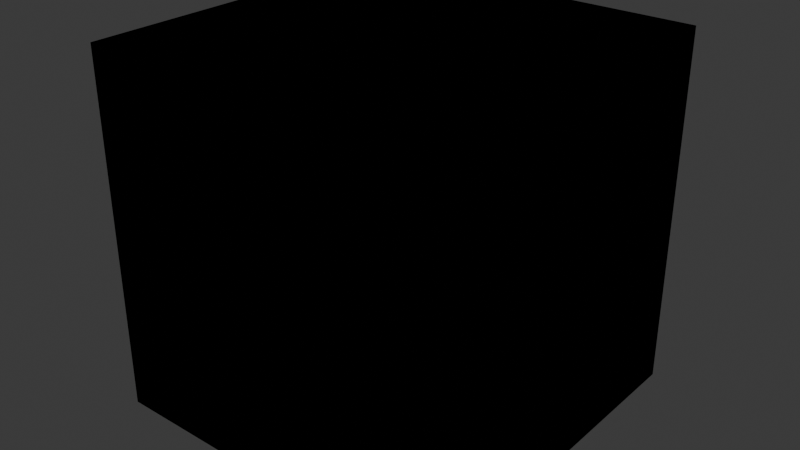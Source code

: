# Source: DefaultLitBaker.blend  (saved by Blender 4.3.34; exported with 4.5.12 LTS)
import bpy
from mathutils import Matrix  # noqa: F401  (used for matrix-valued properties, if any)

bpy.ops.wm.read_factory_settings(use_empty=True)
scene = bpy.context.scene
scene.name = 'Scene'

# ---- collections
col_collection = bpy.data.collections.new('Collection'); scene.collection.children.link(col_collection)

# ---- materials (node trees are filled in below, after node groups)
mat_defaultlit = bpy.data.materials.new('DefaultLit')

# ---- material node trees
mat_defaultlit.use_nodes = True; mat_defaultlit.node_tree.nodes.clear()
_N = mat_defaultlit.node_tree.nodes; _L = mat_defaultlit.node_tree.links
n0 = _N.new('ShaderNodeOutputMaterial'); n0.name = 'MInput'; n0.location = (1380, 280)
n1 = _N.new('ShaderNodeMix'); n1.name = 'Mul'; n1.location = (100, 460)
n1.data_type = 'RGBA'
n1.blend_type = 'MULTIPLY'
n1.clamp_factor = False
n1.inputs[0].default_value = 1.0
n2 = _N.new('ShaderNodeUVMap'); n2.name = 'UV Map'; n2.location = (-724, 196)
n2.uv_map = 'uv'
n3 = _N.new('ShaderNodeVectorMath'); n3.name = 'Tilling UV'; n3.location = (-515, 196)
n3.operation = 'MULTIPLY'
n4 = _N.new('ShaderNodeTexImage'); n4.name = '_BaseMap'; n4.location = (-260, 460)
n5 = _N.new('ShaderNodeTexImage'); n5.name = '_NormalMap'; n5.location = (-260, -40)
n6 = _N.new('ShaderNodeTexImage'); n6.name = '_MaskMap'; n6.location = (-260, -240)
n7 = _N.new('ShaderNodeTexImage'); n7.name = 'RenderTexture'; n7.location = (1380, 580)
n8 = _N.new('ShaderNodeUVMap'); n8.name = 'UV Map.001'; n8.location = (1160, 580)
n8.uv_map = 'uv3'
n9 = _N.new('ShaderNodeMix'); n9.name = 'Color'; n9.location = (720, 460)
n9.data_type = 'RGBA'
n9.inputs[0].default_value = 0.0
n9.inputs[7].default_value = (0.0, 0.0, 0.0, 1.0)
n10 = _N.new('ShaderNodeMix'); n10.name = 'Normal'; n10.location = (720, 220)
n10.data_type = 'RGBA'
n10.inputs[0].default_value = 0.0
n10.inputs[7].default_value = (0.0, 0.0, 0.0, 1.0)
n11 = _N.new('ShaderNodeMix'); n11.name = 'Mix'; n11.location = (100, 200)
n11.hide = True
n11.data_type = 'RGBA'
n12 = _N.new('ShaderNodeValToRGB'); n12.name = 'Color Ramp'; n12.location = (-260, 0)
n12.hide = True
while len(n12.color_ramp.elements) > 1: n12.color_ramp.elements.remove(n12.color_ramp.elements[-1])
n12.color_ramp.elements[0].position = 0.0; n12.color_ramp.elements[0].color = (0.5, 0.5, 1.0, 1.0)
_e = n12.color_ramp.elements.new(1.0); _e.color = (1.0, 1.0, 1.0, 1.0)
n13 = _N.new('ShaderNodeSeparateColor'); n13.name = 'Separate Color'; n13.location = (100, -240)
n14 = _N.new('ShaderNodeMath'); n14.name = 'Metallic'; n14.location = (300, -60)
n14.hide = True
n14.operation = 'MULTIPLY'
n15 = _N.new('ShaderNodeMix'); n15.name = 'Occlusion'; n15.location = (300, -120)
n15.hide = True
n15.inputs[3].default_value = 1.0
n16 = _N.new('ShaderNodeMath'); n16.name = 'Roughness'; n16.location = (100, -580)
n16.operation = 'MULTIPLY'
n17 = _N.new('ShaderNodeValue'); n17.name = '_NormalScale'; n17.location = (-160, 100)
n17.outputs[0].default_value = 0.0
n18 = _N.new('ShaderNodeInvert'); n18.name = '_BaseColor'; n18.location = (-160, 240)
n18.inputs[0].default_value = 0.0
n18.inputs[1].default_value = (1.0, 1.0, 1.0, 1.0)
n19 = _N.new('ShaderNodeValue'); n19.name = '_BaseMap_ST.x'; n19.location = (-920, 80)
n19.outputs[0].default_value = 0.0
n20 = _N.new('ShaderNodeValue'); n20.name = '_BaseMap_ST.y'; n20.location = (-920, -20)
n20.outputs[0].default_value = 0.0
n21 = _N.new('ShaderNodeCombineXYZ'); n21.name = 'Combine XYZ'; n21.location = (-720, 80)
n22 = _N.new('ShaderNodeValue'); n22.name = '_Metallic'; n22.location = (100, -40)
n22.outputs[0].default_value = 0.0
n23 = _N.new('ShaderNodeValue'); n23.name = '_Occlusion'; n23.location = (100, -140)
n23.outputs[0].default_value = 0.0
n24 = _N.new('ShaderNodeValue'); n24.name = '_Roughness'; n24.location = (-100, -640)
n24.outputs[0].default_value = 0.0
n25 = _N.new('ShaderNodeScript'); n25.name = 'Out'; n25.location = (1080, 280)
n25.width = 241
n25.bytecode = 'OpenShadingLanguage 1.00\n# Compiled by oslc 1.13.7.0\n# options: -o C:\\Users\\cosyd\\AppData\\Local\\Temp\\tmpsjz2nrhx.oso -IC:\\Program Files\\Blender Foundation\\Blender 4.3\\4.3\\scripts\\addons_core\\cycles\\shader\nshader CMInput\nparam\tcolor\tin_CM_Color\t1 1 1\t\t%read{0,0} %write{2147483647,-1}\nparam\tvector\tin_CM_NormalTS\t0 0 1\t\t%read{1,1} %write{2147483647,-1}\nparam\tfloat\tin_CM_Metallic\t0\t\t%read{2147483647,-1} %write{2147483647,-1}\nparam\tfloat\tin_CM_AO\t1\t\t%read{2147483647,-1} %write{2147483647,-1}\nparam\tfloat\tin_CM_Height\t0.5\t\t%read{2,2} %write{2147483647,-1}\nparam\tfloat\tin_CM_Roughness\t0.5\t\t%read{3,3} %write{2147483647,-1}\nparam\tfloat\tin_CM_Alpha\t0.5\t\t%read{4,4} %write{2147483647,-1}\noparam\tcolor\tCM_C\t1 1 1\t\t%read{2147483647,-1} %write{0,0}\noparam\tvector\tCM_N\t0 0 1\t\t%read{2147483647,-1} %write{1,1}\noparam\tfloat\tCM_MOH\t0\t\t%read{2147483647,-1} %write{2,2}\noparam\tfloat\tCM_R\t0.5\t\t%read{2147483647,-1} %write{3,3}\noparam\tfloat\tCM_Alpha\t1\t\t%read{2147483647,-1} %write{4,4}\ncode ___main___\n# C:\\\\Users\\\\cosyd\\\\AppData\\\\Local\\\\Temp\\\\tmpz3b1spu7.osl:15\n#     CM_N = in_CM_NormalTS;\n\tassign\t\tCM_C in_CM_Color \t%filename{"C:\\\\Users\\\\cosyd\\\\AppData\\\\Local\\\\Temp\\\\tmpz3b1spu7.osl"} %line{15} %argrw{"wr"}\n# C:\\\\Users\\\\cosyd\\\\AppData\\\\Local\\\\Temp\\\\tmpz3b1spu7.osl:16\n#     CM_MOH = (in_CM_Metallic, in_CM_AO, in_CM_Height);\n\tassign\t\tCM_N in_CM_NormalTS \t%line{16} %argrw{"wr"}\n# C:\\\\Users\\\\cosyd\\\\AppData\\\\Local\\\\Temp\\\\tmpz3b1spu7.osl:17\n#     CM_R = in_CM_Roughness;\n\tassign\t\tCM_MOH in_CM_Height \t%line{17} %argrw{"wr"}\n# C:\\\\Users\\\\cosyd\\\\AppData\\\\Local\\\\Temp\\\\tmpz3b1spu7.osl:18\n#     CM_Alpha = in_CM_Alpha;\n\tassign\t\tCM_R in_CM_Roughness \t%line{18} %argrw{"wr"}\n# C:\\\\Users\\\\cosyd\\\\AppData\\\\Local\\\\Temp\\\\tmpz3b1spu7.osl:19\n# }\n\tassign\t\tCM_Alpha in_CM_Alpha \t%line{19} %argrw{"wr"}\n\tend\n'
n25.bytecode_hash = 'B200CA3C33103F6C06205977E2EFE1AE'
n26 = _N.new('ShaderNodeInvert'); n26.name = 'Invert Color'; n26.location = (720, -280)
n26.hide = True
n26.inputs[0].default_value = 0.0
n26.inputs[1].default_value = (1.0, 1.0, 1.0, 1.0)
n27 = _N.new('ShaderNodeTexImage'); n27.name = '_MaskMap_A'; n27.location = (-260, -440)
_L.new(n2.outputs[0], n3.inputs[0])
_L.new(n3.outputs[0], n4.inputs[0])
_L.new(n3.outputs[0], n5.inputs[0])
_L.new(n3.outputs[0], n6.inputs[0])
_L.new(n4.outputs[0], n1.inputs[6])
_L.new(n8.outputs[0], n7.inputs[0])
_L.new(n1.outputs[2], n9.inputs[6])
_L.new(n11.outputs[2], n10.inputs[6])
_L.new(n5.outputs[0], n11.inputs[7])
_L.new(n12.outputs[0], n11.inputs[6])
_L.new(n6.outputs[0], n13.inputs[0])
_L.new(n13.outputs[0], n14.inputs[0])
_L.new(n13.outputs[1], n15.inputs[6])
_L.new(n13.outputs[1], n15.inputs[2])
_L.new(n17.outputs[0], n11.inputs[0])
_L.new(n18.outputs[0], n1.inputs[7])
_L.new(n19.outputs[0], n21.inputs[0])
_L.new(n20.outputs[0], n21.inputs[1])
_L.new(n21.outputs[0], n3.inputs[1])
_L.new(n22.outputs[0], n14.inputs[1])
_L.new(n23.outputs[0], n15.inputs[0])
_L.new(n24.outputs[0], n16.inputs[1])
_L.new(n9.outputs[2], n25.inputs[0])
_L.new(n10.outputs[2], n25.inputs[1])
_L.new(n14.outputs[0], n25.inputs[2])
_L.new(n15.outputs[0], n25.inputs[3])
_L.new(n13.outputs[2], n25.inputs[4])
_L.new(n16.outputs[0], n25.inputs[5])
_L.new(n26.outputs[0], n25.inputs[6])
_L.new(n3.outputs[0], n27.inputs[0])
_L.new(n27.outputs[0], n16.inputs[0])
n0.is_active_output = True

# ---- world
world_world = bpy.data.worlds.new('World'); scene.world = world_world
world_world.use_nodes = True; world_world.node_tree.nodes.clear()
_N = world_world.node_tree.nodes; _L = world_world.node_tree.links
n0 = _N.new('ShaderNodeOutputWorld'); n0.name = 'World Output'; n0.location = (300, 300)
n1 = _N.new('ShaderNodeBackground'); n1.name = 'Background'; n1.location = (10, 300)
n1.inputs[0].default_value = (0.05088, 0.05088, 0.05088, 1.0)
_L.new(n1.outputs[0], n0.inputs[0])
n0.is_active_output = True
world_world.color = (0.05088, 0.05088, 0.05088)
world_world.sun_shadow_jitter_overblur = 0.0

# ---- meshes
me_mi_build_liu_0 = bpy.data.meshes.new('MI_Build_LIU_0')
me_mi_build_liu_0.from_pydata([(50.0, -50.0, 50.0), (-50.0, -50.0, 50.0), (50.0, 50.0, 50.0), (-50.0, 50.0, 50.0), (-50.0, -50.0, -50.0), (50.0, -50.0, -50.0), (-50.0, 50.0, -50.0), (50.0, 50.0, -50.0)], [], [(3, 1, 0, 2), (7, 5, 4, 6), (2, 7, 6, 3), (1, 4, 5, 0), (2, 0, 5, 7), (6, 4, 1, 3)])
me_mi_build_liu_0.polygons.foreach_set('use_smooth', [True] * 6)
_k = set([(0, 1), (0, 2), (0, 5), (1, 3), (1, 4), (2, 3), (2, 7), (3, 6), (4, 5), (4, 6), (5, 7), (6, 7)])
me_mi_build_liu_0.attributes.new('sharp_edge', 'BOOLEAN', 'EDGE').data.foreach_set('value', [ (min(e.vertices), max(e.vertices)) in _k for e in me_mi_build_liu_0.edges])
_uv = me_mi_build_liu_0.uv_layers.new(name='uv')
_uv.uv.foreach_set('vector', [0.6633, 0.6633, 0.334, 0.6633, 0.334, 0.334, 0.6633, 0.334, 0.3313, 0.3313, 0.001953, 0.3313, 0.001953, 0.001953, 0.3313, 0.001953, 0.6633, 0.3313, 0.334, 0.3313, 0.334, 0.001953, 0.6633, 0.001953, 0.9953, 0.6633, 0.666, 0.6633, 0.666, 0.334, 0.9953, 0.334, 0.9953, 0.3313, 0.666, 0.3313, 0.666, 0.001953, 0.9953, 0.001953, 0.3313, 0.6633, 0.001953, 0.6633, 0.001953, 0.334, 0.3313, 0.334])
_uv.active_render = True
_uv = me_mi_build_liu_0.uv_layers.new(name='uv2')
_uv.uv.foreach_set('vector', [0.5, 0.5, 0.5, 0.5, 0.5, 0.5, 0.5, 0.5, 0.5, 0.5, 0.5, 0.5, 0.5, 0.5, 0.5, 0.5, 0.5, 0.5, 0.5, 0.5, 0.5, 0.5, 0.5, 0.5, 0.5, 0.5, 0.5, 0.5, 0.5, 0.5, 0.5, 0.5, 0.5, 0.5, 0.5, 0.5, 0.5, 0.5, 0.5, 0.5, 0.5, 0.5, 0.5, 0.5, 0.5, 0.5, 0.5, 0.5])
_uv = me_mi_build_liu_0.uv_layers.new(name='uv3')
_uv.uv.foreach_set('vector', [0.6633, 0.6633, 0.334, 0.6633, 0.334, 0.334, 0.6633, 0.334, 0.3313, 0.3313, 0.001953, 0.3313, 0.001953, 0.001953, 0.3313, 0.001953, 0.6633, 0.3313, 0.334, 0.3313, 0.334, 0.001953, 0.6633, 0.001953, 0.9953, 0.6633, 0.666, 0.6633, 0.666, 0.334, 0.9953, 0.334, 0.9953, 0.3313, 0.666, 0.3313, 0.666, 0.001953, 0.9953, 0.001953, 0.3313, 0.6633, 0.001953, 0.6633, 0.001953, 0.334, 0.3313, 0.334])
me_mi_build_liu_0.materials.append(mat_defaultlit)
me_mi_build_liu_0.update()
me_mi_build_liu_0.normals_split_custom_set([tuple(v) for v in zip(*[iter([0.0, 0.0, 1.0, 0.0, 0.0, 1.0, 0.0, 0.0, 1.0, 0.0, 0.0, 1.0, 0.0, 0.0, -1.0, 0.0, 0.0, -1.0, 0.0, 0.0, -1.0, 0.0, 0.0, -1.0, 0.0, 1.0, 0.0, 0.0, 1.0, 0.0, 0.0, 1.0, 0.0, 0.0, 1.0, 0.0, 0.0, -1.0, 0.0, 0.0, -1.0, 0.0, 0.0, -1.0, 0.0, 0.0, -1.0, 0.0, 1.0, 0.0, 0.0, 1.0, 0.0, 0.0, 1.0, 0.0, 0.0, 1.0, 0.0, 0.0, -1.0, 0.0, 0.0, -1.0, 0.0, 0.0, -1.0, 0.0, 0.0, -1.0, 0.0, 0.0])] * 3)])

# ---- objects
ob_mi_build_liu_0 = bpy.data.objects.new('MI_Build_LIU_0', me_mi_build_liu_0)

# ---- transforms, parenting, visibility, modifiers, constraints
ob_mi_build_liu_0.location = (0.0, 0.0, 0.0)
ob_mi_build_liu_0.rotation_euler = (1.571, -0.0, 0.0)
ob_mi_build_liu_0.scale = (0.01, 0.01, 0.01)
ob_mi_build_liu_0.color = (0.8, 0.8, 0.8, 1.0)

# ---- collection membership
col_collection.objects.link(ob_mi_build_liu_0)

# ---- scene / render settings (as saved in the file)
scene.frame_start = 1; scene.frame_end = 250; scene.frame_set(52)
scene.render.engine = 'CYCLES'
scene.render.fps = 25
scene.cycles.shading_system = True
scene.cycles.bake_type = 'EMIT'
bpy.context.view_layer.update()

# ---- added for rendering (the .blend has no active camera and no usable light): camera, sun
cam_auto = bpy.data.cameras.new('AutoCamera')
cam_auto.lens = 50.0
cam_auto.sensor_width = 36.0
cam_auto.clip_end = 1000.0
ob_auto_camera = bpy.data.objects.new('AutoCamera', cam_auto)
scene.collection.objects.link(ob_auto_camera)
ob_auto_camera.location = (1.60254, -1.92304, 1.28203)
ob_auto_camera.rotation_euler = (1.09748, -7.21219e-08, 0.694738)
scene.camera = ob_auto_camera
light_auto_sun = bpy.data.lights.new('AutoSun', 'SUN')
light_auto_sun.energy = 3.0
light_auto_sun.angle = 0.0523599
ob_auto_sun = bpy.data.objects.new('AutoSun', light_auto_sun)
scene.collection.objects.link(ob_auto_sun)
ob_auto_sun.rotation_euler = (0.872665, 0.174533, 0.523599)
bpy.context.view_layer.update()
